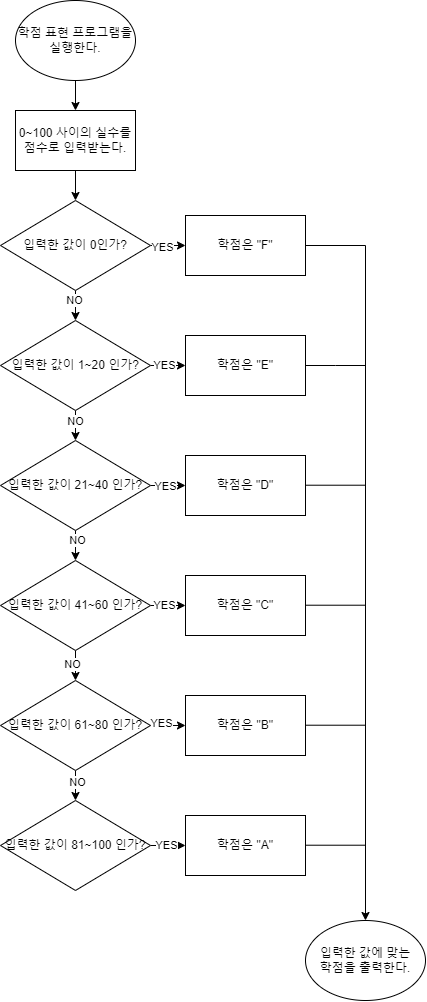

The diagram above was exported from draw.io. Its source (the exported page's mxGraphModel, read from the mxfile embedded in the PNG):
<mxGraphModel dx="1157" dy="631" grid="1" gridSize="10" guides="1" tooltips="1" connect="1" arrows="1" fold="1" page="1" pageScale="1" pageWidth="827" pageHeight="1169" math="0" shadow="0">
  <root>
    <mxCell id="WIyWlLk6GJQsqaUBKTNV-0" />
    <mxCell id="WIyWlLk6GJQsqaUBKTNV-1" parent="WIyWlLk6GJQsqaUBKTNV-0" />
    <mxCell id="MwPLOVkVUXdcLe-TsgQX-23" style="edgeStyle=orthogonalEdgeStyle;rounded=0;orthogonalLoop=1;jettySize=auto;html=1;exitX=0.5;exitY=1;exitDx=0;exitDy=0;entryX=0.5;entryY=0;entryDx=0;entryDy=0;" edge="1" parent="WIyWlLk6GJQsqaUBKTNV-1" source="MwPLOVkVUXdcLe-TsgQX-0" target="MwPLOVkVUXdcLe-TsgQX-1">
      <mxGeometry relative="1" as="geometry" />
    </mxCell>
    <mxCell id="MwPLOVkVUXdcLe-TsgQX-0" value="학점 표현 프로그램을&lt;div&gt;실행한다.&lt;/div&gt;" style="ellipse;whiteSpace=wrap;html=1;" vertex="1" parent="WIyWlLk6GJQsqaUBKTNV-1">
      <mxGeometry x="40" y="40" width="120" height="80" as="geometry" />
    </mxCell>
    <mxCell id="MwPLOVkVUXdcLe-TsgQX-24" style="edgeStyle=orthogonalEdgeStyle;rounded=0;orthogonalLoop=1;jettySize=auto;html=1;exitX=0.5;exitY=1;exitDx=0;exitDy=0;entryX=0.5;entryY=0;entryDx=0;entryDy=0;" edge="1" parent="WIyWlLk6GJQsqaUBKTNV-1" source="MwPLOVkVUXdcLe-TsgQX-1" target="MwPLOVkVUXdcLe-TsgQX-2">
      <mxGeometry relative="1" as="geometry" />
    </mxCell>
    <mxCell id="MwPLOVkVUXdcLe-TsgQX-1" value="0~100 사이의 실수를&lt;div&gt;점수로 입력받는다.&lt;/div&gt;" style="rounded=0;whiteSpace=wrap;html=1;" vertex="1" parent="WIyWlLk6GJQsqaUBKTNV-1">
      <mxGeometry x="40" y="150" width="120" height="60" as="geometry" />
    </mxCell>
    <mxCell id="MwPLOVkVUXdcLe-TsgQX-25" style="edgeStyle=orthogonalEdgeStyle;rounded=0;orthogonalLoop=1;jettySize=auto;html=1;exitX=0.5;exitY=1;exitDx=0;exitDy=0;entryX=0.5;entryY=0;entryDx=0;entryDy=0;" edge="1" parent="WIyWlLk6GJQsqaUBKTNV-1" source="MwPLOVkVUXdcLe-TsgQX-2" target="MwPLOVkVUXdcLe-TsgQX-4">
      <mxGeometry relative="1" as="geometry" />
    </mxCell>
    <mxCell id="MwPLOVkVUXdcLe-TsgQX-46" value="NO" style="edgeLabel;html=1;align=center;verticalAlign=middle;resizable=0;points=[];" vertex="1" connectable="0" parent="MwPLOVkVUXdcLe-TsgQX-25">
      <mxGeometry x="-0.4" y="-1" relative="1" as="geometry">
        <mxPoint as="offset" />
      </mxGeometry>
    </mxCell>
    <mxCell id="MwPLOVkVUXdcLe-TsgQX-35" style="edgeStyle=orthogonalEdgeStyle;rounded=0;orthogonalLoop=1;jettySize=auto;html=1;exitX=1;exitY=0.5;exitDx=0;exitDy=0;entryX=0;entryY=0.5;entryDx=0;entryDy=0;" edge="1" parent="WIyWlLk6GJQsqaUBKTNV-1" source="MwPLOVkVUXdcLe-TsgQX-2" target="MwPLOVkVUXdcLe-TsgQX-3">
      <mxGeometry relative="1" as="geometry" />
    </mxCell>
    <mxCell id="MwPLOVkVUXdcLe-TsgQX-36" value="YES" style="edgeLabel;html=1;align=center;verticalAlign=middle;resizable=0;points=[];" vertex="1" connectable="0" parent="MwPLOVkVUXdcLe-TsgQX-35">
      <mxGeometry x="-0.3524" y="-2" relative="1" as="geometry">
        <mxPoint as="offset" />
      </mxGeometry>
    </mxCell>
    <mxCell id="MwPLOVkVUXdcLe-TsgQX-2" value="입력한 값이 0인가?" style="rhombus;whiteSpace=wrap;html=1;" vertex="1" parent="WIyWlLk6GJQsqaUBKTNV-1">
      <mxGeometry x="25" y="240" width="150" height="90" as="geometry" />
    </mxCell>
    <mxCell id="MwPLOVkVUXdcLe-TsgQX-16" style="edgeStyle=orthogonalEdgeStyle;rounded=0;orthogonalLoop=1;jettySize=auto;html=1;exitX=1;exitY=0.5;exitDx=0;exitDy=0;entryX=0.5;entryY=0;entryDx=0;entryDy=0;" edge="1" parent="WIyWlLk6GJQsqaUBKTNV-1" source="MwPLOVkVUXdcLe-TsgQX-3" target="MwPLOVkVUXdcLe-TsgQX-15">
      <mxGeometry relative="1" as="geometry" />
    </mxCell>
    <mxCell id="MwPLOVkVUXdcLe-TsgQX-3" value="학점은 &quot;F&quot;" style="rounded=0;whiteSpace=wrap;html=1;" vertex="1" parent="WIyWlLk6GJQsqaUBKTNV-1">
      <mxGeometry x="210" y="255" width="120" height="60" as="geometry" />
    </mxCell>
    <mxCell id="MwPLOVkVUXdcLe-TsgQX-26" style="edgeStyle=orthogonalEdgeStyle;rounded=0;orthogonalLoop=1;jettySize=auto;html=1;exitX=0.5;exitY=1;exitDx=0;exitDy=0;entryX=0.5;entryY=0;entryDx=0;entryDy=0;" edge="1" parent="WIyWlLk6GJQsqaUBKTNV-1" source="MwPLOVkVUXdcLe-TsgQX-4" target="MwPLOVkVUXdcLe-TsgQX-6">
      <mxGeometry relative="1" as="geometry" />
    </mxCell>
    <mxCell id="MwPLOVkVUXdcLe-TsgQX-45" value="NO" style="edgeLabel;html=1;align=center;verticalAlign=middle;resizable=0;points=[];" vertex="1" connectable="0" parent="MwPLOVkVUXdcLe-TsgQX-26">
      <mxGeometry x="-0.2889" relative="1" as="geometry">
        <mxPoint as="offset" />
      </mxGeometry>
    </mxCell>
    <mxCell id="MwPLOVkVUXdcLe-TsgQX-34" style="edgeStyle=orthogonalEdgeStyle;rounded=0;orthogonalLoop=1;jettySize=auto;html=1;exitX=1;exitY=0.5;exitDx=0;exitDy=0;entryX=0;entryY=0.5;entryDx=0;entryDy=0;" edge="1" parent="WIyWlLk6GJQsqaUBKTNV-1" source="MwPLOVkVUXdcLe-TsgQX-4" target="MwPLOVkVUXdcLe-TsgQX-5">
      <mxGeometry relative="1" as="geometry" />
    </mxCell>
    <mxCell id="MwPLOVkVUXdcLe-TsgQX-37" value="YES" style="edgeLabel;html=1;align=center;verticalAlign=middle;resizable=0;points=[];" vertex="1" connectable="0" parent="MwPLOVkVUXdcLe-TsgQX-34">
      <mxGeometry x="-0.2571" relative="1" as="geometry">
        <mxPoint as="offset" />
      </mxGeometry>
    </mxCell>
    <mxCell id="MwPLOVkVUXdcLe-TsgQX-4" value="입력한 값이 1~20 인가?" style="rhombus;whiteSpace=wrap;html=1;" vertex="1" parent="WIyWlLk6GJQsqaUBKTNV-1">
      <mxGeometry x="25" y="360" width="150" height="90" as="geometry" />
    </mxCell>
    <mxCell id="MwPLOVkVUXdcLe-TsgQX-18" style="edgeStyle=orthogonalEdgeStyle;rounded=0;orthogonalLoop=1;jettySize=auto;html=1;exitX=1;exitY=0.5;exitDx=0;exitDy=0;endArrow=none;endFill=0;" edge="1" parent="WIyWlLk6GJQsqaUBKTNV-1" source="MwPLOVkVUXdcLe-TsgQX-5">
      <mxGeometry relative="1" as="geometry">
        <mxPoint x="390" y="405" as="targetPoint" />
      </mxGeometry>
    </mxCell>
    <mxCell id="MwPLOVkVUXdcLe-TsgQX-5" value="학점은 &quot;E&quot;" style="rounded=0;whiteSpace=wrap;html=1;" vertex="1" parent="WIyWlLk6GJQsqaUBKTNV-1">
      <mxGeometry x="210" y="375" width="120" height="60" as="geometry" />
    </mxCell>
    <mxCell id="MwPLOVkVUXdcLe-TsgQX-27" style="edgeStyle=orthogonalEdgeStyle;rounded=0;orthogonalLoop=1;jettySize=auto;html=1;exitX=0.5;exitY=1;exitDx=0;exitDy=0;entryX=0.5;entryY=0;entryDx=0;entryDy=0;" edge="1" parent="WIyWlLk6GJQsqaUBKTNV-1" source="MwPLOVkVUXdcLe-TsgQX-6" target="MwPLOVkVUXdcLe-TsgQX-8">
      <mxGeometry relative="1" as="geometry" />
    </mxCell>
    <mxCell id="MwPLOVkVUXdcLe-TsgQX-44" value="NO" style="edgeLabel;html=1;align=center;verticalAlign=middle;resizable=0;points=[];" vertex="1" connectable="0" parent="MwPLOVkVUXdcLe-TsgQX-27">
      <mxGeometry x="-0.3444" y="2" relative="1" as="geometry">
        <mxPoint as="offset" />
      </mxGeometry>
    </mxCell>
    <mxCell id="MwPLOVkVUXdcLe-TsgQX-33" style="edgeStyle=orthogonalEdgeStyle;rounded=0;orthogonalLoop=1;jettySize=auto;html=1;exitX=1;exitY=0.5;exitDx=0;exitDy=0;" edge="1" parent="WIyWlLk6GJQsqaUBKTNV-1" source="MwPLOVkVUXdcLe-TsgQX-6" target="MwPLOVkVUXdcLe-TsgQX-7">
      <mxGeometry relative="1" as="geometry" />
    </mxCell>
    <mxCell id="MwPLOVkVUXdcLe-TsgQX-38" value="YES" style="edgeLabel;html=1;align=center;verticalAlign=middle;resizable=0;points=[];" vertex="1" connectable="0" parent="MwPLOVkVUXdcLe-TsgQX-33">
      <mxGeometry x="-0.3852" y="-1" relative="1" as="geometry">
        <mxPoint as="offset" />
      </mxGeometry>
    </mxCell>
    <mxCell id="MwPLOVkVUXdcLe-TsgQX-6" value="입력한 값이 21~40 인가?" style="rhombus;whiteSpace=wrap;html=1;" vertex="1" parent="WIyWlLk6GJQsqaUBKTNV-1">
      <mxGeometry x="25" y="480" width="150" height="90" as="geometry" />
    </mxCell>
    <mxCell id="MwPLOVkVUXdcLe-TsgQX-7" value="학점은 &quot;D&quot;" style="rounded=0;whiteSpace=wrap;html=1;" vertex="1" parent="WIyWlLk6GJQsqaUBKTNV-1">
      <mxGeometry x="210" y="495" width="120" height="60" as="geometry" />
    </mxCell>
    <mxCell id="MwPLOVkVUXdcLe-TsgQX-28" style="edgeStyle=orthogonalEdgeStyle;rounded=0;orthogonalLoop=1;jettySize=auto;html=1;exitX=0.5;exitY=1;exitDx=0;exitDy=0;entryX=0.5;entryY=0;entryDx=0;entryDy=0;" edge="1" parent="WIyWlLk6GJQsqaUBKTNV-1" source="MwPLOVkVUXdcLe-TsgQX-8" target="MwPLOVkVUXdcLe-TsgQX-10">
      <mxGeometry relative="1" as="geometry" />
    </mxCell>
    <mxCell id="MwPLOVkVUXdcLe-TsgQX-43" value="NO" style="edgeLabel;html=1;align=center;verticalAlign=middle;resizable=0;points=[];" vertex="1" connectable="0" parent="MwPLOVkVUXdcLe-TsgQX-28">
      <mxGeometry x="-0.1222" y="-3" relative="1" as="geometry">
        <mxPoint as="offset" />
      </mxGeometry>
    </mxCell>
    <mxCell id="MwPLOVkVUXdcLe-TsgQX-32" style="edgeStyle=orthogonalEdgeStyle;rounded=0;orthogonalLoop=1;jettySize=auto;html=1;exitX=1;exitY=0.5;exitDx=0;exitDy=0;entryX=0;entryY=0.5;entryDx=0;entryDy=0;" edge="1" parent="WIyWlLk6GJQsqaUBKTNV-1" source="MwPLOVkVUXdcLe-TsgQX-8" target="MwPLOVkVUXdcLe-TsgQX-9">
      <mxGeometry relative="1" as="geometry" />
    </mxCell>
    <mxCell id="MwPLOVkVUXdcLe-TsgQX-39" value="YES" style="edgeLabel;html=1;align=center;verticalAlign=middle;resizable=0;points=[];" vertex="1" connectable="0" parent="MwPLOVkVUXdcLe-TsgQX-32">
      <mxGeometry x="-0.2571" relative="1" as="geometry">
        <mxPoint as="offset" />
      </mxGeometry>
    </mxCell>
    <mxCell id="MwPLOVkVUXdcLe-TsgQX-8" value="입력한 값이 41~60 인가?" style="rhombus;whiteSpace=wrap;html=1;" vertex="1" parent="WIyWlLk6GJQsqaUBKTNV-1">
      <mxGeometry x="25" y="600" width="150" height="90" as="geometry" />
    </mxCell>
    <mxCell id="MwPLOVkVUXdcLe-TsgQX-9" value="학점은 &quot;C&quot;" style="rounded=0;whiteSpace=wrap;html=1;" vertex="1" parent="WIyWlLk6GJQsqaUBKTNV-1">
      <mxGeometry x="210" y="615" width="120" height="60" as="geometry" />
    </mxCell>
    <mxCell id="MwPLOVkVUXdcLe-TsgQX-29" style="edgeStyle=orthogonalEdgeStyle;rounded=0;orthogonalLoop=1;jettySize=auto;html=1;exitX=0.5;exitY=1;exitDx=0;exitDy=0;entryX=0.5;entryY=0;entryDx=0;entryDy=0;" edge="1" parent="WIyWlLk6GJQsqaUBKTNV-1" source="MwPLOVkVUXdcLe-TsgQX-10" target="MwPLOVkVUXdcLe-TsgQX-12">
      <mxGeometry relative="1" as="geometry" />
    </mxCell>
    <mxCell id="MwPLOVkVUXdcLe-TsgQX-42" value="NO" style="edgeLabel;html=1;align=center;verticalAlign=middle;resizable=0;points=[];" vertex="1" connectable="0" parent="MwPLOVkVUXdcLe-TsgQX-29">
      <mxGeometry x="-0.2333" y="2" relative="1" as="geometry">
        <mxPoint as="offset" />
      </mxGeometry>
    </mxCell>
    <mxCell id="MwPLOVkVUXdcLe-TsgQX-31" style="edgeStyle=orthogonalEdgeStyle;rounded=0;orthogonalLoop=1;jettySize=auto;html=1;exitX=1;exitY=0.5;exitDx=0;exitDy=0;entryX=0;entryY=0.5;entryDx=0;entryDy=0;" edge="1" parent="WIyWlLk6GJQsqaUBKTNV-1" source="MwPLOVkVUXdcLe-TsgQX-10" target="MwPLOVkVUXdcLe-TsgQX-11">
      <mxGeometry relative="1" as="geometry" />
    </mxCell>
    <mxCell id="MwPLOVkVUXdcLe-TsgQX-40" value="YES" style="edgeLabel;html=1;align=center;verticalAlign=middle;resizable=0;points=[];" vertex="1" connectable="0" parent="MwPLOVkVUXdcLe-TsgQX-31">
      <mxGeometry x="-0.4" y="2" relative="1" as="geometry">
        <mxPoint as="offset" />
      </mxGeometry>
    </mxCell>
    <mxCell id="MwPLOVkVUXdcLe-TsgQX-10" value="입력한 값이 61~80&amp;nbsp;&lt;span style=&quot;background-color: initial;&quot;&gt;인가?&lt;/span&gt;" style="rhombus;whiteSpace=wrap;html=1;" vertex="1" parent="WIyWlLk6GJQsqaUBKTNV-1">
      <mxGeometry x="25" y="720" width="150" height="90" as="geometry" />
    </mxCell>
    <mxCell id="MwPLOVkVUXdcLe-TsgQX-11" value="학점은 &quot;B&quot;" style="rounded=0;whiteSpace=wrap;html=1;" vertex="1" parent="WIyWlLk6GJQsqaUBKTNV-1">
      <mxGeometry x="210" y="735" width="120" height="60" as="geometry" />
    </mxCell>
    <mxCell id="MwPLOVkVUXdcLe-TsgQX-30" style="edgeStyle=orthogonalEdgeStyle;rounded=0;orthogonalLoop=1;jettySize=auto;html=1;exitX=1;exitY=0.5;exitDx=0;exitDy=0;entryX=0;entryY=0.5;entryDx=0;entryDy=0;" edge="1" parent="WIyWlLk6GJQsqaUBKTNV-1" source="MwPLOVkVUXdcLe-TsgQX-12" target="MwPLOVkVUXdcLe-TsgQX-13">
      <mxGeometry relative="1" as="geometry" />
    </mxCell>
    <mxCell id="MwPLOVkVUXdcLe-TsgQX-41" value="YES" style="edgeLabel;html=1;align=center;verticalAlign=middle;resizable=0;points=[];" vertex="1" connectable="0" parent="MwPLOVkVUXdcLe-TsgQX-30">
      <mxGeometry x="-0.1143" relative="1" as="geometry">
        <mxPoint as="offset" />
      </mxGeometry>
    </mxCell>
    <mxCell id="MwPLOVkVUXdcLe-TsgQX-12" value="입력한 값이 81~100 인가?" style="rhombus;whiteSpace=wrap;html=1;" vertex="1" parent="WIyWlLk6GJQsqaUBKTNV-1">
      <mxGeometry x="25" y="840" width="150" height="90" as="geometry" />
    </mxCell>
    <mxCell id="MwPLOVkVUXdcLe-TsgQX-13" value="학점은 &quot;A&quot;" style="rounded=0;whiteSpace=wrap;html=1;" vertex="1" parent="WIyWlLk6GJQsqaUBKTNV-1">
      <mxGeometry x="210" y="855" width="120" height="60" as="geometry" />
    </mxCell>
    <mxCell id="MwPLOVkVUXdcLe-TsgQX-15" value="입력한 값에 맞는&lt;div&gt;학점을 출력한다.&lt;/div&gt;" style="ellipse;whiteSpace=wrap;html=1;" vertex="1" parent="WIyWlLk6GJQsqaUBKTNV-1">
      <mxGeometry x="330" y="960" width="120" height="80" as="geometry" />
    </mxCell>
    <mxCell id="MwPLOVkVUXdcLe-TsgQX-19" style="edgeStyle=orthogonalEdgeStyle;rounded=0;orthogonalLoop=1;jettySize=auto;html=1;exitX=1;exitY=0.5;exitDx=0;exitDy=0;endArrow=none;endFill=0;" edge="1" parent="WIyWlLk6GJQsqaUBKTNV-1">
      <mxGeometry relative="1" as="geometry">
        <mxPoint x="390" y="524.71" as="targetPoint" />
        <mxPoint x="330" y="524.71" as="sourcePoint" />
      </mxGeometry>
    </mxCell>
    <mxCell id="MwPLOVkVUXdcLe-TsgQX-20" style="edgeStyle=orthogonalEdgeStyle;rounded=0;orthogonalLoop=1;jettySize=auto;html=1;exitX=1;exitY=0.5;exitDx=0;exitDy=0;endArrow=none;endFill=0;" edge="1" parent="WIyWlLk6GJQsqaUBKTNV-1">
      <mxGeometry relative="1" as="geometry">
        <mxPoint x="390" y="884.71" as="targetPoint" />
        <mxPoint x="330" y="884.71" as="sourcePoint" />
      </mxGeometry>
    </mxCell>
    <mxCell id="MwPLOVkVUXdcLe-TsgQX-21" style="edgeStyle=orthogonalEdgeStyle;rounded=0;orthogonalLoop=1;jettySize=auto;html=1;exitX=1;exitY=0.5;exitDx=0;exitDy=0;endArrow=none;endFill=0;" edge="1" parent="WIyWlLk6GJQsqaUBKTNV-1">
      <mxGeometry relative="1" as="geometry">
        <mxPoint x="390" y="764.71" as="targetPoint" />
        <mxPoint x="330" y="764.71" as="sourcePoint" />
      </mxGeometry>
    </mxCell>
    <mxCell id="MwPLOVkVUXdcLe-TsgQX-22" style="edgeStyle=orthogonalEdgeStyle;rounded=0;orthogonalLoop=1;jettySize=auto;html=1;exitX=1;exitY=0.5;exitDx=0;exitDy=0;endArrow=none;endFill=0;" edge="1" parent="WIyWlLk6GJQsqaUBKTNV-1">
      <mxGeometry relative="1" as="geometry">
        <mxPoint x="390" y="644.71" as="targetPoint" />
        <mxPoint x="330" y="644.71" as="sourcePoint" />
      </mxGeometry>
    </mxCell>
  </root>
</mxGraphModel>